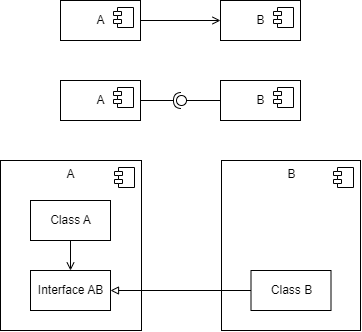

The diagram above was exported from draw.io. Its source (the exported page's mxGraphModel, read from the mxfile embedded in the PNG):
<mxGraphModel dx="757" dy="571" grid="1" gridSize="10" guides="1" tooltips="1" connect="1" arrows="1" fold="1" page="1" pageScale="1" pageWidth="827" pageHeight="1169" math="0" shadow="0">
  <root>
    <mxCell id="0" />
    <mxCell id="1" parent="0" />
    <mxCell id="2" style="edgeStyle=orthogonalEdgeStyle;rounded=0;orthogonalLoop=1;jettySize=auto;html=1;exitX=1;exitY=0.5;exitDx=0;exitDy=0;endArrow=open;endFill=0;" edge="1" source="3" target="5" parent="1">
      <mxGeometry relative="1" as="geometry" />
    </mxCell>
    <mxCell id="3" value="A" style="html=1;dropTarget=0;" vertex="1" parent="1">
      <mxGeometry x="140" y="240" width="80" height="40" as="geometry" />
    </mxCell>
    <mxCell id="4" value="" style="shape=module;jettyWidth=8;jettyHeight=4;" vertex="1" parent="3">
      <mxGeometry x="1" width="20" height="20" relative="1" as="geometry">
        <mxPoint x="-27" y="7" as="offset" />
      </mxGeometry>
    </mxCell>
    <mxCell id="5" value="B" style="html=1;dropTarget=0;" vertex="1" parent="1">
      <mxGeometry x="300" y="240" width="80" height="40" as="geometry" />
    </mxCell>
    <mxCell id="6" value="" style="shape=module;jettyWidth=8;jettyHeight=4;" vertex="1" parent="5">
      <mxGeometry x="1" width="20" height="20" relative="1" as="geometry">
        <mxPoint x="-27" y="7" as="offset" />
      </mxGeometry>
    </mxCell>
    <mxCell id="7" value="A" style="html=1;dropTarget=0;" vertex="1" parent="1">
      <mxGeometry x="140" y="320" width="80" height="40" as="geometry" />
    </mxCell>
    <mxCell id="8" value="" style="shape=module;jettyWidth=8;jettyHeight=4;" vertex="1" parent="7">
      <mxGeometry x="1" width="20" height="20" relative="1" as="geometry">
        <mxPoint x="-27" y="7" as="offset" />
      </mxGeometry>
    </mxCell>
    <mxCell id="9" value="B" style="html=1;dropTarget=0;" vertex="1" parent="1">
      <mxGeometry x="300" y="320" width="80" height="40" as="geometry" />
    </mxCell>
    <mxCell id="10" value="" style="shape=module;jettyWidth=8;jettyHeight=4;" vertex="1" parent="9">
      <mxGeometry x="1" width="20" height="20" relative="1" as="geometry">
        <mxPoint x="-27" y="7" as="offset" />
      </mxGeometry>
    </mxCell>
    <mxCell id="11" value="" style="rounded=0;orthogonalLoop=1;jettySize=auto;html=1;endArrow=none;endFill=0;sketch=0;sourcePerimeterSpacing=0;targetPerimeterSpacing=0;exitX=0;exitY=0.5;exitDx=0;exitDy=0;" edge="1" source="9" target="13" parent="1">
      <mxGeometry relative="1" as="geometry">
        <mxPoint x="280" y="385" as="sourcePoint" />
      </mxGeometry>
    </mxCell>
    <mxCell id="12" value="" style="rounded=0;orthogonalLoop=1;jettySize=auto;html=1;endArrow=halfCircle;endFill=0;entryX=0.5;entryY=0.5;endSize=6;strokeWidth=1;sketch=0;exitX=1;exitY=0.5;exitDx=0;exitDy=0;" edge="1" source="7" target="13" parent="1">
      <mxGeometry relative="1" as="geometry">
        <mxPoint x="360" y="385" as="sourcePoint" />
      </mxGeometry>
    </mxCell>
    <mxCell id="13" value="" style="ellipse;whiteSpace=wrap;html=1;align=center;aspect=fixed;resizable=0;points=[];outlineConnect=0;sketch=0;" vertex="1" parent="1">
      <mxGeometry x="256" y="335" width="10" height="10" as="geometry" />
    </mxCell>
    <mxCell id="14" value="A" style="html=1;dropTarget=0;verticalAlign=top;" vertex="1" parent="1">
      <mxGeometry x="80" y="400" width="141" height="170" as="geometry" />
    </mxCell>
    <mxCell id="15" value="" style="shape=module;jettyWidth=8;jettyHeight=4;" vertex="1" parent="14">
      <mxGeometry x="1" width="20" height="20" relative="1" as="geometry">
        <mxPoint x="-27" y="7" as="offset" />
      </mxGeometry>
    </mxCell>
    <mxCell id="16" value="B" style="html=1;dropTarget=0;verticalAlign=top;" vertex="1" parent="1">
      <mxGeometry x="301" y="400" width="139" height="170" as="geometry" />
    </mxCell>
    <mxCell id="17" value="" style="shape=module;jettyWidth=8;jettyHeight=4;" vertex="1" parent="16">
      <mxGeometry x="1" width="20" height="20" relative="1" as="geometry">
        <mxPoint x="-27" y="7" as="offset" />
      </mxGeometry>
    </mxCell>
    <mxCell id="18" style="edgeStyle=orthogonalEdgeStyle;rounded=0;orthogonalLoop=1;jettySize=auto;html=1;exitX=0.5;exitY=1;exitDx=0;exitDy=0;entryX=0.5;entryY=0;entryDx=0;entryDy=0;endArrow=open;endFill=0;" edge="1" source="19" target="20" parent="1">
      <mxGeometry relative="1" as="geometry" />
    </mxCell>
    <mxCell id="19" value="Class A" style="html=1;" vertex="1" parent="1">
      <mxGeometry x="110" y="440" width="80" height="40" as="geometry" />
    </mxCell>
    <mxCell id="20" value="Interface AB" style="html=1;" vertex="1" parent="1">
      <mxGeometry x="110" y="510" width="80" height="40" as="geometry" />
    </mxCell>
    <mxCell id="21" style="edgeStyle=orthogonalEdgeStyle;rounded=0;orthogonalLoop=1;jettySize=auto;html=1;exitX=0;exitY=0.5;exitDx=0;exitDy=0;endArrow=block;endFill=0;" edge="1" source="22" target="20" parent="1">
      <mxGeometry relative="1" as="geometry" />
    </mxCell>
    <mxCell id="22" value="Class B" style="html=1;" vertex="1" parent="1">
      <mxGeometry x="330.5" y="510" width="80" height="40" as="geometry" />
    </mxCell>
  </root>
</mxGraphModel>